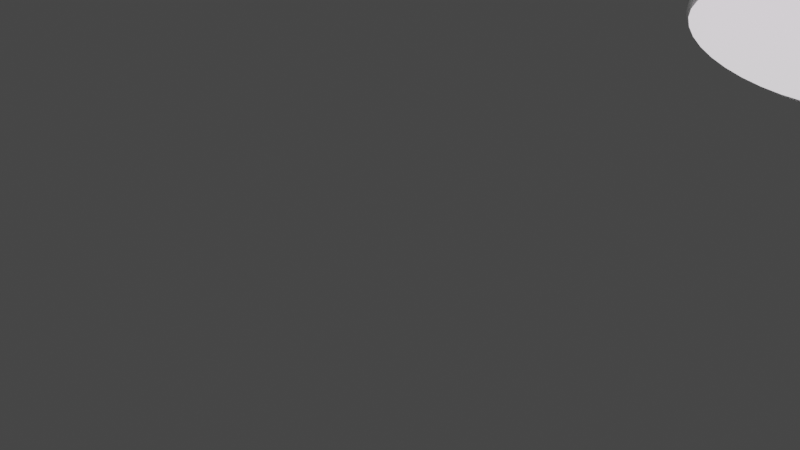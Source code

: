 # Source: buttonflat-readmore.blend  (saved by Blender 2.82.7; exported with 4.5.12 LTS)
import bpy
from mathutils import Matrix  # noqa: F401  (used for matrix-valued properties, if any)

bpy.ops.wm.read_factory_settings(use_empty=True)
scene = bpy.context.scene
scene.name = 'Scene'

# ---- collections
col_collection = bpy.data.collections.new('Collection'); scene.collection.children.link(col_collection)

# ---- images (referenced by path relative to the original .blend; pixels are not part of the script)
import os
ASSET_DIR = os.environ.get("B2B_ASSET_DIR", "")  # directory of the original .blend (textures are referenced by path, not embedded)
HERE = os.path.dirname(os.path.abspath(__file__))  # packed textures are extracted next to this script under _unpacked/

def load_image(name, relpath, width, height, colorspace="sRGB"):
    """Load a texture the original file referenced (path relative to the .blend, or extracted next to this script)."""
    p = next((c for c in (os.path.join(HERE, relpath), os.path.join(ASSET_DIR, relpath)) if relpath and os.path.exists(c)), "")
    if p:
        img = bpy.data.images.load(p, check_existing=True)
        img.name = name
    else:  # same state as the original file: an image datablock whose file is absent (Cycles renders it pink)
        img = bpy.data.images.new(name, width, height)
        img.source = "FILE"
        img.filepath = "//" + (relpath or name)
    img.colorspace_settings.name = colorspace
    return img
img_readmore_png = load_image('readmore.png', 'readmore.png', 1024, 1024, 'sRGB')

# ---- materials (node trees are filled in below, after node groups)
mat_case_material = bpy.data.materials.new('case material')
mat_case_material.use_transparent_shadow = False
mat_button_material = bpy.data.materials.new('button material')
mat_button_material.use_transparent_shadow = False

# ---- material node trees
mat_case_material.use_nodes = True; mat_case_material.node_tree.nodes.clear()
_N = mat_case_material.node_tree.nodes; _L = mat_case_material.node_tree.links
n0 = _N.new('ShaderNodeOutputMaterial'); n0.name = 'Material Output'; n0.location = (300, 300)
n1 = _N.new('ShaderNodeBsdfPrincipled'); n1.name = 'Principled BSDF'; n1.location = (10, 300)
n1.distribution = 'GGX'
n1.subsurface_method = 'BURLEY'
n1.inputs[0].default_value = (1.0, 1.0, 1.0, 1.0)
n1.inputs[3].default_value = 1.45
n1.inputs[27].default_value = (0.0, 0.0, 0.0, 1.0)
n1.inputs[28].default_value = 1.0
_L.new(n1.outputs[0], n0.inputs[0])
n0.is_active_output = True
mat_button_material.use_nodes = True; mat_button_material.node_tree.nodes.clear()
_N = mat_button_material.node_tree.nodes; _L = mat_button_material.node_tree.links
n0 = _N.new('ShaderNodeOutputMaterial'); n0.name = 'Material Output'; n0.location = (300, 300)
n1 = _N.new('ShaderNodeBsdfPrincipled'); n1.name = 'Principled BSDF'; n1.location = (10, 300)
n1.distribution = 'GGX'
n1.subsurface_method = 'BURLEY'
n1.inputs[3].default_value = 1.45
n1.inputs[28].default_value = 1.0
n2 = _N.new('ShaderNodeTexImage'); n2.name = 'Image Texture'; n2.location = (-491, 267)
n2.image = img_readmore_png
_L.new(n1.outputs[0], n0.inputs[0])
_L.new(n2.outputs[0], n1.inputs[0])
n0.is_active_output = True

# ---- world
world_world = bpy.data.worlds.new('World'); scene.world = world_world
world_world.use_nodes = True; world_world.node_tree.nodes.clear()
_N = world_world.node_tree.nodes; _L = world_world.node_tree.links
n0 = _N.new('ShaderNodeOutputWorld'); n0.name = 'World Output'; n0.location = (300, 300)
n1 = _N.new('ShaderNodeBackground'); n1.name = 'Background'; n1.location = (10, 300)
n1.inputs[0].default_value = (0.05088, 0.05088, 0.05088, 1.0)
_L.new(n1.outputs[0], n0.inputs[0])
n0.is_active_output = True
world_world.color = (0.05088, 0.05088, 0.05088)
world_world.use_sun_shadow = False
world_world.sun_shadow_jitter_overblur = 0.0

# ---- cameras
cam_camera = bpy.data.cameras.new('Camera')
cam_camera.clip_end = 100.0
cam_camera.ortho_scale = 7.314

# ---- lights
light_light = bpy.data.lights.new('Light', 'POINT')
light_light.transmission_factor = 0.0
light_light.energy = 1000.0
light_light.shadow_soft_size = 0.1
light_light.shadow_maximum_resolution = 0.006
light_light.use_absolute_resolution = True

# ---- meshes
me_cylinder = bpy.data.meshes.new('Cylinder')
me_cylinder.from_pydata([(5.464e-09, 0.5, 1.0), (0.4168, 0.5, 0.9848), (0.8208, 0.5, 0.9397), (1.2, 0.5, 0.866), (1.543, 0.5, 0.766), (1.839, 0.5, 0.6428), (2.078, 0.5, 0.5), (2.255, 0.5, 0.342), (2.364, 0.5, 0.1736), (2.4, 0.5, 9.735e-08), (2.364, 0.5, -0.1736), (2.255, 0.5, -0.342), (2.078, 0.5, -0.5), (1.839, 0.5, -0.6428), (1.543, 0.5, -0.766), (1.2, 0.5, -0.866), (0.8208, 0.5, -0.9397), (0.4168, 0.5, -0.9848), (9.401e-07, 0.5, -1.0), (-0.4168, 0.5, -0.9848), (-0.8208, 0.5, -0.9397), (-1.2, 0.5, -0.866), (-1.543, 0.5, -0.766), (-1.839, 0.5, -0.6428), (-2.078, 0.5, -0.5), (-2.255, 0.5, -0.342), (-2.364, 0.5, -0.1736), (-2.4, 0.5, -4.431e-07), (-2.364, 0.5, 0.1736), (-2.255, 0.5, 0.342), (-2.078, 0.5, 0.5), (-1.839, 0.5, 0.6428), (-1.543, 0.5, 0.766), (-1.2, 0.5, 0.866), (-0.8208, 0.5, 0.9397), (-0.4168, 0.5, 0.9848), (5.464e-09, -0.1, 1.0), (0.4168, -0.1, 0.9848), (0.8208, -0.1, 0.9397), (1.2, -0.1, 0.866), (1.543, -0.1, 0.766), (1.839, -0.1, 0.6428), (2.078, -0.1, 0.5), (2.255, -0.1, 0.342), (2.364, -0.1, 0.1736), (2.4, -0.1, 7.392e-08), (2.364, -0.1, -0.1736), (2.255, -0.1, -0.342), (2.078, -0.1, -0.5), (1.839, -0.1, -0.6428), (1.543, -0.1, -0.766), (1.2, -0.1, -0.866), (0.8208, -0.1, -0.9397), (0.4168, -0.1, -0.9848), (9.401e-07, -0.1, -1.0), (-0.4168, -0.1, -0.9848), (-0.8208, -0.1, -0.9397), (-1.2, -0.1, -0.866), (-1.543, -0.1, -0.766), (-1.839, -0.1, -0.6428), (-2.078, -0.1, -0.5), (-2.255, -0.1, -0.342), (-2.364, -0.1, -0.1736), (-2.4, -0.1, -4.665e-07), (-2.364, -0.1, 0.1736), (-2.255, -0.1, 0.342), (-2.078, -0.1, 0.5), (-1.839, -0.1, 0.6428), (-1.543, -0.1, 0.766), (-1.2, -0.1, 0.866), (-0.8208, -0.1, 0.9397), (-0.4168, -0.1, 0.9848), (0.4168, -0.05, 0.9848), (0.8208, -0.05, 0.9397), (1.2, -0.05, 0.866), (1.543, -0.05, 0.766), (1.839, -0.05, 0.6428), (2.078, -0.05, 0.5), (2.255, -0.05, 0.342), (2.364, -0.05, 0.1736), (2.4, -0.05, 7.604e-08), (2.364, -0.05, -0.1736), (2.255, -0.05, -0.342), (2.078, -0.05, -0.5), (1.839, -0.05, -0.6428), (1.543, -0.05, -0.766), (1.2, -0.05, -0.866), (0.8208, -0.05, -0.9397), (0.4168, -0.05, -0.9848), (9.401e-07, -0.05, -1.0), (-0.4168, -0.05, -0.9848), (-0.8208, -0.05, -0.9397), (-1.2, -0.05, -0.866), (-1.543, -0.05, -0.766), (-1.839, -0.05, -0.6428), (-2.078, -0.05, -0.5), (-2.255, -0.05, -0.342), (-2.364, -0.05, -0.1736), (-2.4, -0.05, -4.644e-07), (-2.364, -0.05, 0.1736), (-2.255, -0.05, 0.342), (-2.078, -0.05, 0.5), (-1.839, -0.05, 0.6428), (-1.543, -0.05, 0.766), (-1.2, -0.05, 0.866), (-0.8208, -0.05, 0.9397), (-0.4168, -0.05, 0.9848), (5.464e-09, -0.05, 1.0), (5.464e-09, -0.15, 1.0), (0.4168, -0.15, 0.9848), (0.8208, -0.15, 0.9397), (1.2, -0.15, 0.866), (1.543, -0.15, 0.766), (1.839, -0.15, 0.6428), (2.078, -0.15, 0.5), (2.255, -0.15, 0.342), (2.364, -0.15, 0.1736), (2.4, -0.15, 7.051e-08), (2.364, -0.15, -0.1736), (2.255, -0.15, -0.342), (2.078, -0.15, -0.5), (1.839, -0.15, -0.6428), (1.543, -0.15, -0.766), (1.2, -0.15, -0.866), (0.8208, -0.15, -0.9397), (0.4168, -0.15, -0.9848), (9.401e-07, -0.15, -1.0), (-0.4168, -0.15, -0.9848), (-0.8208, -0.15, -0.9397), (-1.2, -0.15, -0.866), (-1.543, -0.15, -0.766), (-1.839, -0.15, -0.6428), (-2.078, -0.15, -0.5), (-2.255, -0.15, -0.342), (-2.364, -0.15, -0.1736), (-2.4, -0.15, -4.699e-07), (-2.364, -0.15, 0.1736), (-2.255, -0.15, 0.342), (-2.078, -0.15, 0.5), (-1.839, -0.15, 0.6428), (-1.543, -0.15, 0.766), (-1.2, -0.15, 0.866), (-0.8208, -0.15, 0.9397), (-0.4168, -0.15, 0.9848), (2.719e-09, -0.15, 0.8861), (0.3819, -0.15, 0.8726), (0.7521, -0.15, 0.8327), (1.1, -0.15, 0.7674), (1.414, -0.15, 0.6788), (1.685, -0.15, 0.5696), (1.904, -0.15, 0.443), (2.066, -0.15, 0.3031), (2.166, -0.15, 0.1539), (2.199, -0.15, 4.777e-08), (2.166, -0.15, -0.1539), (2.066, -0.15, -0.3031), (1.904, -0.15, -0.443), (1.685, -0.15, -0.5696), (1.414, -0.15, -0.6788), (1.1, -0.15, -0.7674), (0.7521, -0.15, -0.8327), (0.3819, -0.15, -0.8726), (8.591e-07, -0.15, -0.8861), (-0.3819, -0.15, -0.8726), (-0.7521, -0.15, -0.8327), (-1.1, -0.15, -0.7674), (-1.414, -0.15, -0.6788), (-1.685, -0.15, -0.5696), (-1.904, -0.15, -0.443), (-2.066, -0.15, -0.3031), (-2.166, -0.15, -0.1539), (-2.199, -0.15, -4.311e-07), (-2.166, -0.15, 0.1539), (-2.066, -0.15, 0.3031), (-1.904, -0.15, 0.443), (-1.685, -0.15, 0.5696), (-1.414, -0.15, 0.6788), (-1.1, -0.15, 0.7674), (-0.7521, -0.15, 0.8327), (-0.3819, -0.15, 0.8726), (2.186e-09, -0.125, 0.855), (0.3751, -0.125, 0.842), (0.7388, -0.125, 0.8034), (1.08, -0.125, 0.7405), (1.388, -0.125, 0.655), (1.655, -0.125, 0.5496), (1.871, -0.125, 0.4275), (2.03, -0.125, 0.2924), (2.127, -0.125, 0.1485), (2.16, -0.125, 3.96e-08), (2.127, -0.125, -0.1485), (2.03, -0.125, -0.2924), (1.871, -0.125, -0.4275), (1.655, -0.125, -0.5496), (1.388, -0.125, -0.655), (1.08, -0.125, -0.7405), (0.7388, -0.125, -0.8034), (0.3751, -0.125, -0.842), (8.433e-07, -0.125, -0.855), (-0.3751, -0.125, -0.842), (-0.7388, -0.125, -0.8034), (-1.08, -0.125, -0.7405), (-1.388, -0.125, -0.655), (-1.655, -0.125, -0.5496), (-1.871, -0.125, -0.4275), (-2.03, -0.125, -0.2924), (-2.127, -0.125, -0.1485), (-2.16, -0.125, -4.225e-07), (-2.127, -0.125, 0.1485), (-2.03, -0.125, 0.2924), (-1.871, -0.125, 0.4275), (-1.655, -0.125, 0.5496), (-1.388, -0.125, 0.655), (-1.08, -0.125, 0.7405), (-0.7388, -0.125, 0.8034), (-0.3751, -0.125, 0.842)], [], [(0, 1, 2, 3, 4, 5, 6, 7, 8, 9, 10, 11, 12, 13, 14, 15, 16, 17, 18, 19, 20, 21, 22, 23, 24, 25, 26, 27, 28, 29, 30, 31, 32, 33, 34, 35), (106, 71, 36, 107), (105, 70, 71, 106), (104, 69, 70, 105), (103, 68, 69, 104), (102, 67, 68, 103), (101, 66, 67, 102), (100, 65, 66, 101), (99, 64, 65, 100), (98, 63, 64, 99), (97, 62, 63, 98), (96, 61, 62, 97), (95, 60, 61, 96), (94, 59, 60, 95), (93, 58, 59, 94), (92, 57, 58, 93), (91, 56, 57, 92), (90, 55, 56, 91), (89, 54, 55, 90), (88, 53, 54, 89), (87, 52, 53, 88), (86, 51, 52, 87), (85, 50, 51, 86), (84, 49, 50, 85), (83, 48, 49, 84), (82, 47, 48, 83), (81, 46, 47, 82), (80, 45, 46, 81), (79, 44, 45, 80), (78, 43, 44, 79), (77, 42, 43, 78), (76, 41, 42, 77), (75, 40, 41, 76), (74, 39, 40, 75), (73, 38, 39, 74), (72, 37, 38, 73), (107, 36, 37, 72), (0, 107, 72, 1), (1, 72, 73, 2), (2, 73, 74, 3), (3, 74, 75, 4), (4, 75, 76, 5), (5, 76, 77, 6), (6, 77, 78, 7), (7, 78, 79, 8), (8, 79, 80, 9), (9, 80, 81, 10), (10, 81, 82, 11), (11, 82, 83, 12), (12, 83, 84, 13), (13, 84, 85, 14), (14, 85, 86, 15), (15, 86, 87, 16), (16, 87, 88, 17), (17, 88, 89, 18), (18, 89, 90, 19), (19, 90, 91, 20), (20, 91, 92, 21), (21, 92, 93, 22), (22, 93, 94, 23), (23, 94, 95, 24), (24, 95, 96, 25), (25, 96, 97, 26), (26, 97, 98, 27), (27, 98, 99, 28), (28, 99, 100, 29), (29, 100, 101, 30), (30, 101, 102, 31), (31, 102, 103, 32), (32, 103, 104, 33), (33, 104, 105, 34), (34, 105, 106, 35), (35, 106, 107, 0), (36, 108, 109, 37), (37, 109, 110, 38), (38, 110, 111, 39), (39, 111, 112, 40), (40, 112, 113, 41), (41, 113, 114, 42), (42, 114, 115, 43), (43, 115, 116, 44), (44, 116, 117, 45), (45, 117, 118, 46), (46, 118, 119, 47), (47, 119, 120, 48), (48, 120, 121, 49), (49, 121, 122, 50), (50, 122, 123, 51), (51, 123, 124, 52), (52, 124, 125, 53), (53, 125, 126, 54), (54, 126, 127, 55), (55, 127, 128, 56), (56, 128, 129, 57), (57, 129, 130, 58), (58, 130, 131, 59), (59, 131, 132, 60), (60, 132, 133, 61), (61, 133, 134, 62), (62, 134, 135, 63), (63, 135, 136, 64), (64, 136, 137, 65), (65, 137, 138, 66), (66, 138, 139, 67), (67, 139, 140, 68), (68, 140, 141, 69), (69, 141, 142, 70), (70, 142, 143, 71), (71, 143, 108, 36), (108, 144, 145, 109), (109, 145, 146, 110), (110, 146, 147, 111), (111, 147, 148, 112), (112, 148, 149, 113), (113, 149, 150, 114), (114, 150, 151, 115), (115, 151, 152, 116), (116, 152, 153, 117), (117, 153, 154, 118), (118, 154, 155, 119), (119, 155, 156, 120), (120, 156, 157, 121), (121, 157, 158, 122), (122, 158, 159, 123), (123, 159, 160, 124), (124, 160, 161, 125), (125, 161, 162, 126), (126, 162, 163, 127), (127, 163, 164, 128), (128, 164, 165, 129), (129, 165, 166, 130), (130, 166, 167, 131), (131, 167, 168, 132), (132, 168, 169, 133), (133, 169, 170, 134), (134, 170, 171, 135), (135, 171, 172, 136), (136, 172, 173, 137), (137, 173, 174, 138), (138, 174, 175, 139), (139, 175, 176, 140), (140, 176, 177, 141), (141, 177, 178, 142), (142, 178, 179, 143), (143, 179, 144, 108), (144, 180, 181, 145), (145, 181, 182, 146), (146, 182, 183, 147), (147, 183, 184, 148), (148, 184, 185, 149), (149, 185, 186, 150), (150, 186, 187, 151), (151, 187, 188, 152), (152, 188, 189, 153), (153, 189, 190, 154), (154, 190, 191, 155), (155, 191, 192, 156), (156, 192, 193, 157), (157, 193, 194, 158), (158, 194, 195, 159), (159, 195, 196, 160), (160, 196, 197, 161), (161, 197, 198, 162), (162, 198, 199, 163), (163, 199, 200, 164), (164, 200, 201, 165), (165, 201, 202, 166), (166, 202, 203, 167), (167, 203, 204, 168), (168, 204, 205, 169), (169, 205, 206, 170), (170, 206, 207, 171), (171, 207, 208, 172), (172, 208, 209, 173), (173, 209, 210, 174), (174, 210, 211, 175), (175, 211, 212, 176), (176, 212, 213, 177), (177, 213, 214, 178), (178, 214, 215, 179), (179, 215, 180, 144)])
me_cylinder.polygons.foreach_set('use_smooth', [True] * 181)
_uv = me_cylinder.uv_layers.new(name='UVMap')
_uv.uv.foreach_set('vector', [0.75, 0.49, 0.7917, 0.4864, 0.8321, 0.4755, 0.87, 0.4578, 0.9043, 0.4339, 0.9339, 0.4043, 0.9578, 0.37, 0.9755, 0.3321, 0.9864, 0.2917, 0.99, 0.25, 0.9864, 0.2083, 0.9755, 0.1679, 0.9578, 0.13, 0.9339, 0.09573, 0.9043, 0.06615, 0.87, 0.04215, 0.8321, 0.02447, 0.7917, 0.01365, 0.75, 0.01, 0.7083, 0.01365, 0.6679, 0.02447, 0.63, 0.04215, 0.5957, 0.06615, 0.5661, 0.09573, 0.5422, 0.13, 0.5245, 0.1679, 0.5136, 0.2083, 0.51, 0.25, 0.5136, 0.2917, 0.5245, 0.3321, 0.5422, 0.37, 0.5661, 0.4043, 0.5957, 0.4339, 0.63, 0.4578, 0.6679, 0.4755, 0.7083, 0.4864, 0.02778, 0.7438, 0.02778, 0.768, -3.316e-07, 0.768, -3.316e-07, 0.7438, 0.05556, 0.7438, 0.05556, 0.768, 0.02778, 0.768, 0.02778, 0.7438, 0.08333, 0.7438, 0.08333, 0.768, 0.05556, 0.768, 0.05556, 0.7438, 0.1111, 0.7438, 0.1111, 0.768, 0.08333, 0.768, 0.08333, 0.7438, 0.1389, 0.7438, 0.1389, 0.768, 0.1111, 0.768, 0.1111, 0.7438, 0.1667, 0.7438, 0.1667, 0.768, 0.1389, 0.768, 0.1389, 0.7438, 0.1944, 0.7438, 0.1944, 0.768, 0.1667, 0.768, 0.1667, 0.7438, 0.2222, 0.7438, 0.2222, 0.768, 0.1944, 0.768, 0.1944, 0.7438, 0.25, 0.7438, 0.25, 0.768, 0.2222, 0.768, 0.2222, 0.7438, 0.2778, 0.7438, 0.2778, 0.768, 0.25, 0.768, 0.25, 0.7438, 0.3056, 0.7438, 0.3056, 0.768, 0.2778, 0.768, 0.2778, 0.7438, 0.3333, 0.7438, 0.3333, 0.768, 0.3056, 0.768, 0.3056, 0.7438, 0.3611, 0.7438, 0.3611, 0.768, 0.3333, 0.768, 0.3333, 0.7438, 0.3889, 0.7438, 0.3889, 0.768, 0.3611, 0.768, 0.3611, 0.7438, 0.4167, 0.7438, 0.4167, 0.768, 0.3889, 0.768, 0.3889, 0.7438, 0.4444, 0.7438, 0.4444, 0.768, 0.4167, 0.768, 0.4167, 0.7438, 0.4722, 0.7438, 0.4722, 0.768, 0.4444, 0.768, 0.4444, 0.7438, 0.5, 0.7438, 0.5, 0.768, 0.4722, 0.768, 0.4722, 0.7438, 0.5278, 0.7438, 0.5278, 0.768, 0.5, 0.768, 0.5, 0.7438, 0.5556, 0.7438, 0.5556, 0.768, 0.5278, 0.768, 0.5278, 0.7438, 0.5833, 0.7438, 0.5833, 0.768, 0.5556, 0.768, 0.5556, 0.7438, 0.6111, 0.7438, 0.6111, 0.768, 0.5833, 0.768, 0.5833, 0.7438, 0.6389, 0.7438, 0.6389, 0.768, 0.6111, 0.768, 0.6111, 0.7438, 0.6667, 0.7438, 0.6667, 0.768, 0.6389, 0.768, 0.6389, 0.7438, 0.6944, 0.7438, 0.6944, 0.768, 0.6667, 0.768, 0.6667, 0.7438, 0.7222, 0.7438, 0.7222, 0.768, 0.6944, 0.768, 0.6944, 0.7438, 0.75, 0.7438, 0.75, 0.768, 0.7222, 0.768, 0.7222, 0.7438, 0.7778, 0.7438, 0.7778, 0.768, 0.75, 0.768, 0.75, 0.7438, 0.8056, 0.7438, 0.8056, 0.768, 0.7778, 0.768, 0.7778, 0.7438, 0.8333, 0.7438, 0.8333, 0.768, 0.8056, 0.768, 0.8056, 0.7438, 0.8611, 0.7438, 0.8611, 0.768, 0.8333, 0.768, 0.8333, 0.7438, 0.8889, 0.7438, 0.8889, 0.768, 0.8611, 0.768, 0.8611, 0.7438, 0.9167, 0.7438, 0.9167, 0.768, 0.8889, 0.768, 0.8889, 0.7438, 0.9444, 0.7438, 0.9444, 0.768, 0.9167, 0.768, 0.9167, 0.7438, 0.9722, 0.7438, 0.9722, 0.768, 0.9444, 0.768, 0.9444, 0.7438, 1.0, 0.7438, 1.0, 0.768, 0.9722, 0.768, 0.9722, 0.7438, 1.0, 0.5, 1.0, 0.7438, 0.9722, 0.7438, 0.9722, 0.5, 0.9722, 0.5, 0.9722, 0.7438, 0.9444, 0.7438, 0.9444, 0.5, 0.9444, 0.5, 0.9444, 0.7438, 0.9167, 0.7438, 0.9167, 0.5, 0.9167, 0.5, 0.9167, 0.7438, 0.8889, 0.7438, 0.8889, 0.5, 0.8889, 0.5, 0.8889, 0.7438, 0.8611, 0.7438, 0.8611, 0.5, 0.8611, 0.5, 0.8611, 0.7438, 0.8333, 0.7438, 0.8333, 0.5, 0.8333, 0.5, 0.8333, 0.7438, 0.8056, 0.7438, 0.8056, 0.5, 0.8056, 0.5, 0.8056, 0.7438, 0.7778, 0.7438, 0.7778, 0.5, 0.7778, 0.5, 0.7778, 0.7438, 0.75, 0.7438, 0.75, 0.5, 0.75, 0.5, 0.75, 0.7438, 0.7222, 0.7438, 0.7222, 0.5, 0.7222, 0.5, 0.7222, 0.7438, 0.6944, 0.7438, 0.6944, 0.5, 0.6944, 0.5, 0.6944, 0.7438, 0.6667, 0.7438, 0.6667, 0.5, 0.6667, 0.5, 0.6667, 0.7438, 0.6389, 0.7438, 0.6389, 0.5, 0.6389, 0.5, 0.6389, 0.7438, 0.6111, 0.7438, 0.6111, 0.5, 0.6111, 0.5, 0.6111, 0.7438, 0.5833, 0.7438, 0.5833, 0.5, 0.5833, 0.5, 0.5833, 0.7438, 0.5556, 0.7438, 0.5556, 0.5, 0.5556, 0.5, 0.5556, 0.7438, 0.5278, 0.7438, 0.5278, 0.5, 0.5278, 0.5, 0.5278, 0.7438, 0.5, 0.7438, 0.5, 0.5, 0.5, 0.5, 0.5, 0.7438, 0.4722, 0.7438, 0.4722, 0.5, 0.4722, 0.5, 0.4722, 0.7438, 0.4444, 0.7438, 0.4444, 0.5, 0.4444, 0.5, 0.4444, 0.7438, 0.4167, 0.7438, 0.4167, 0.5, 0.4167, 0.5, 0.4167, 0.7438, 0.3889, 0.7438, 0.3889, 0.5, 0.3889, 0.5, 0.3889, 0.7438, 0.3611, 0.7438, 0.3611, 0.5, 0.3611, 0.5, 0.3611, 0.7438, 0.3333, 0.7438, 0.3333, 0.5, 0.3333, 0.5, 0.3333, 0.7438, 0.3056, 0.7438, 0.3056, 0.5, 0.3056, 0.5, 0.3056, 0.7438, 0.2778, 0.7438, 0.2778, 0.5, 0.2778, 0.5, 0.2778, 0.7438, 0.25, 0.7438, 0.25, 0.5, 0.25, 0.5, 0.25, 0.7438, 0.2222, 0.7438, 0.2222, 0.5, 0.2222, 0.5, 0.2222, 0.7438, 0.1944, 0.7438, 0.1944, 0.5, 0.1944, 0.5, 0.1944, 0.7438, 0.1667, 0.7438, 0.1667, 0.5, 0.1667, 0.5, 0.1667, 0.7438, 0.1389, 0.7438, 0.1389, 0.5, 0.1389, 0.5, 0.1389, 0.7438, 0.1111, 0.7438, 0.1111, 0.5, 0.1111, 0.5, 0.1111, 0.7438, 0.08333, 0.7438, 0.08333, 0.5, 0.08333, 0.5, 0.08333, 0.7438, 0.05556, 0.7438, 0.05556, 0.5, 0.05556, 0.5, 0.05556, 0.7438, 0.02778, 0.7438, 0.02778, 0.5, 0.02778, 0.5, 0.02778, 0.7438, -3.316e-07, 0.7438, -3.316e-07, 0.5, 1.0, 0.768, 1.0, 0.8071, 0.9722, 0.8071, 0.9722, 0.768, 0.9722, 0.768, 0.9722, 0.8071, 0.9444, 0.8071, 0.9444, 0.768, 0.9444, 0.768, 0.9444, 0.8071, 0.9167, 0.8071, 0.9167, 0.768, 0.9167, 0.768, 0.9167, 0.8071, 0.8889, 0.8071, 0.8889, 0.768, 0.8889, 0.768, 0.8889, 0.8071, 0.8611, 0.8071, 0.8611, 0.768, 0.8611, 0.768, 0.8611, 0.8071, 0.8333, 0.8071, 0.8333, 0.768, 0.8333, 0.768, 0.8333, 0.8071, 0.8056, 0.8071, 0.8056, 0.768, 0.8056, 0.768, 0.8056, 0.8071, 0.7778, 0.8071, 0.7778, 0.768, 0.7778, 0.768, 0.7778, 0.8071, 0.75, 0.8071, 0.75, 0.768, 0.75, 0.768, 0.75, 0.8071, 0.7222, 0.8071, 0.7222, 0.768, 0.7222, 0.768, 0.7222, 0.8071, 0.6944, 0.8071, 0.6944, 0.768, 0.6944, 0.768, 0.6944, 0.8071, 0.6667, 0.8071, 0.6667, 0.768, 0.6667, 0.768, 0.6667, 0.8071, 0.6389, 0.8071, 0.6389, 0.768, 0.6389, 0.768, 0.6389, 0.8071, 0.6111, 0.8071, 0.6111, 0.768, 0.6111, 0.768, 0.6111, 0.8071, 0.5833, 0.8071, 0.5833, 0.768, 0.5833, 0.768, 0.5833, 0.8071, 0.5556, 0.8071, 0.5556, 0.768, 0.5556, 0.768, 0.5556, 0.8071, 0.5278, 0.8071, 0.5278, 0.768, 0.5278, 0.768, 0.5278, 0.8071, 0.5, 0.8071, 0.5, 0.768, 0.5, 0.768, 0.5, 0.8071, 0.4722, 0.8071, 0.4722, 0.768, 0.4722, 0.768, 0.4722, 0.8071, 0.4444, 0.8071, 0.4444, 0.768, 0.4444, 0.768, 0.4444, 0.8071, 0.4167, 0.8071, 0.4167, 0.768, 0.4167, 0.768, 0.4167, 0.8071, 0.3889, 0.8071, 0.3889, 0.768, 0.3889, 0.768, 0.3889, 0.8071, 0.3611, 0.8071, 0.3611, 0.768, 0.3611, 0.768, 0.3611, 0.8071, 0.3333, 0.8071, 0.3333, 0.768, 0.3333, 0.768, 0.3333, 0.8071, 0.3056, 0.8071, 0.3056, 0.768, 0.3056, 0.768, 0.3056, 0.8071, 0.2778, 0.8071, 0.2778, 0.768, 0.2778, 0.768, 0.2778, 0.8071, 0.25, 0.8071, 0.25, 0.768, 0.25, 0.768, 0.25, 0.8071, 0.2222, 0.8071, 0.2222, 0.768, 0.2222, 0.768, 0.2222, 0.8071, 0.1944, 0.8071, 0.1944, 0.768, 0.1944, 0.768, 0.1944, 0.8071, 0.1667, 0.8071, 0.1667, 0.768, 0.1667, 0.768, 0.1667, 0.8071, 0.1389, 0.8071, 0.1389, 0.768, 0.1389, 0.768, 0.1389, 0.8071, 0.1111, 0.8071, 0.1111, 0.768, 0.1111, 0.768, 0.1111, 0.8071, 0.08333, 0.8071, 0.08333, 0.768, 0.08333, 0.768, 0.08333, 0.8071, 0.05556, 0.8071, 0.05556, 0.768, 0.05556, 0.768, 0.05556, 0.8071, 0.02778, 0.8071, 0.02778, 0.768, 0.02778, 0.768, 0.02778, 0.8071, -3.316e-07, 0.8071, -3.316e-07, 0.768, 1.0, 0.8071, 1.0, 0.8071, 0.9722, 0.8071, 0.9722, 0.8071, 0.9722, 0.8071, 0.9722, 0.8071, 0.9444, 0.8071, 0.9444, 0.8071, 0.9444, 0.8071, 0.9444, 0.8071, 0.9167, 0.8071, 0.9167, 0.8071, 0.9167, 0.8071, 0.9167, 0.8071, 0.8889, 0.8071, 0.8889, 0.8071, 0.8889, 0.8071, 0.8889, 0.8071, 0.8611, 0.8071, 0.8611, 0.8071, 0.8611, 0.8071, 0.8611, 0.8071, 0.8333, 0.8071, 0.8333, 0.8071, 0.8333, 0.8071, 0.8333, 0.8071, 0.8056, 0.8071, 0.8056, 0.8071, 0.8056, 0.8071, 0.8056, 0.8071, 0.7778, 0.8071, 0.7778, 0.8071, 0.7778, 0.8071, 0.7778, 0.8071, 0.75, 0.8071, 0.75, 0.8071, 0.75, 0.8071, 0.75, 0.8071, 0.7222, 0.8071, 0.7222, 0.8071, 0.7222, 0.8071, 0.7222, 0.8071, 0.6944, 0.8071, 0.6944, 0.8071, 0.6944, 0.8071, 0.6944, 0.8071, 0.6667, 0.8071, 0.6667, 0.8071, 0.6667, 0.8071, 0.6667, 0.8071, 0.6389, 0.8071, 0.6389, 0.8071, 0.6389, 0.8071, 0.6389, 0.8071, 0.6111, 0.8071, 0.6111, 0.8071, 0.6111, 0.8071, 0.6111, 0.8071, 0.5833, 0.8071, 0.5833, 0.8071, 0.5833, 0.8071, 0.5833, 0.8071, 0.5556, 0.8071, 0.5556, 0.8071, 0.5556, 0.8071, 0.5556, 0.8071, 0.5278, 0.8071, 0.5278, 0.8071, 0.5278, 0.8071, 0.5278, 0.8071, 0.5, 0.8071, 0.5, 0.8071, 0.5, 0.8071, 0.5, 0.8071, 0.4722, 0.8071, 0.4722, 0.8071, 0.4722, 0.8071, 0.4722, 0.8071, 0.4444, 0.8071, 0.4444, 0.8071, 0.4444, 0.8071, 0.4444, 0.8071, 0.4167, 0.8071, 0.4167, 0.8071, 0.4167, 0.8071, 0.4167, 0.8071, 0.3889, 0.8071, 0.3889, 0.8071, 0.3889, 0.8071, 0.3889, 0.8071, 0.3611, 0.8071, 0.3611, 0.8071, 0.3611, 0.8071, 0.3611, 0.8071, 0.3333, 0.8071, 0.3333, 0.8071, 0.3333, 0.8071, 0.3333, 0.8071, 0.3056, 0.8071, 0.3056, 0.8071, 0.3056, 0.8071, 0.3056, 0.8071, 0.2778, 0.8071, 0.2778, 0.8071, 0.2778, 0.8071, 0.2778, 0.8071, 0.25, 0.8071, 0.25, 0.8071, 0.25, 0.8071, 0.25, 0.8071, 0.2222, 0.8071, 0.2222, 0.8071, 0.2222, 0.8071, 0.2222, 0.8071, 0.1944, 0.8071, 0.1944, 0.8071, 0.1944, 0.8071, 0.1944, 0.8071, 0.1667, 0.8071, 0.1667, 0.8071, 0.1667, 0.8071, 0.1667, 0.8071, 0.1389, 0.8071, 0.1389, 0.8071, 0.1389, 0.8071, 0.1389, 0.8071, 0.1111, 0.8071, 0.1111, 0.8071, 0.1111, 0.8071, 0.1111, 0.8071, 0.08333, 0.8071, 0.08333, 0.8071, 0.08333, 0.8071, 0.08333, 0.8071, 0.05556, 0.8071, 0.05556, 0.8071, 0.05556, 0.8071, 0.05556, 0.8071, 0.02778, 0.8071, 0.02778, 0.8071, 0.02778, 0.8071, 0.02778, 0.8071, -3.316e-07, 0.8071, -3.316e-07, 0.8071, 1.0, 0.8071, 1.0, 0.8333, 0.9722, 0.8333, 0.9722, 0.8071, 0.9722, 0.8071, 0.9722, 0.8333, 0.9444, 0.8333, 0.9444, 0.8071, 0.9444, 0.8071, 0.9444, 0.8333, 0.9167, 0.8333, 0.9167, 0.8071, 0.9167, 0.8071, 0.9167, 0.8333, 0.8889, 0.8333, 0.8889, 0.8071, 0.8889, 0.8071, 0.8889, 0.8333, 0.8611, 0.8333, 0.8611, 0.8071, 0.8611, 0.8071, 0.8611, 0.8333, 0.8333, 0.8333, 0.8333, 0.8071, 0.8333, 0.8071, 0.8333, 0.8333, 0.8056, 0.8333, 0.8056, 0.8071, 0.8056, 0.8071, 0.8056, 0.8333, 0.7778, 0.8333, 0.7778, 0.8071, 0.7778, 0.8071, 0.7778, 0.8333, 0.75, 0.8333, 0.75, 0.8071, 0.75, 0.8071, 0.75, 0.8333, 0.7222, 0.8333, 0.7222, 0.8071, 0.7222, 0.8071, 0.7222, 0.8333, 0.6944, 0.8333, 0.6944, 0.8071, 0.6944, 0.8071, 0.6944, 0.8333, 0.6667, 0.8333, 0.6667, 0.8071, 0.6667, 0.8071, 0.6667, 0.8333, 0.6389, 0.8333, 0.6389, 0.8071, 0.6389, 0.8071, 0.6389, 0.8333, 0.6111, 0.8333, 0.6111, 0.8071, 0.6111, 0.8071, 0.6111, 0.8333, 0.5833, 0.8333, 0.5833, 0.8071, 0.5833, 0.8071, 0.5833, 0.8333, 0.5556, 0.8333, 0.5556, 0.8071, 0.5556, 0.8071, 0.5556, 0.8333, 0.5278, 0.8333, 0.5278, 0.8071, 0.5278, 0.8071, 0.5278, 0.8333, 0.5, 0.8333, 0.5, 0.8071, 0.5, 0.8071, 0.5, 0.8333, 0.4722, 0.8333, 0.4722, 0.8071, 0.4722, 0.8071, 0.4722, 0.8333, 0.4444, 0.8333, 0.4444, 0.8071, 0.4444, 0.8071, 0.4444, 0.8333, 0.4167, 0.8333, 0.4167, 0.8071, 0.4167, 0.8071, 0.4167, 0.8333, 0.3889, 0.8333, 0.3889, 0.8071, 0.3889, 0.8071, 0.3889, 0.8333, 0.3611, 0.8333, 0.3611, 0.8071, 0.3611, 0.8071, 0.3611, 0.8333, 0.3333, 0.8333, 0.3333, 0.8071, 0.3333, 0.8071, 0.3333, 0.8333, 0.3056, 0.8333, 0.3056, 0.8071, 0.3056, 0.8071, 0.3056, 0.8333, 0.2778, 0.8333, 0.2778, 0.8071, 0.2778, 0.8071, 0.2778, 0.8333, 0.25, 0.8333, 0.25, 0.8071, 0.25, 0.8071, 0.25, 0.8333, 0.2222, 0.8333, 0.2222, 0.8071, 0.2222, 0.8071, 0.2222, 0.8333, 0.1944, 0.8333, 0.1944, 0.8071, 0.1944, 0.8071, 0.1944, 0.8333, 0.1667, 0.8333, 0.1667, 0.8071, 0.1667, 0.8071, 0.1667, 0.8333, 0.1389, 0.8333, 0.1389, 0.8071, 0.1389, 0.8071, 0.1389, 0.8333, 0.1111, 0.8333, 0.1111, 0.8071, 0.1111, 0.8071, 0.1111, 0.8333, 0.08333, 0.8333, 0.08333, 0.8071, 0.08333, 0.8071, 0.08333, 0.8333, 0.05556, 0.8333, 0.05556, 0.8071, 0.05556, 0.8071, 0.05556, 0.8333, 0.02778, 0.8333, 0.02778, 0.8071, 0.02778, 0.8071, 0.02778, 0.8333, -3.316e-07, 0.8333, -3.316e-07, 0.8071])
me_cylinder.materials.append(mat_case_material)
me_cylinder.use_remesh_fix_poles = True
me_cylinder.use_remesh_preserve_attributes = False
me_cylinder.use_mirror_vertex_groups = False
me_cylinder.update()
me_cylinder_001 = bpy.data.meshes.new('Cylinder.001')
me_cylinder_001.from_pydata([(1.339e-09, -0.5, 0.7861), (0.3643, -0.5, 0.7742), (0.7176, -0.5, 0.7387), (1.049, -0.5, 0.6808), (1.349, -0.5, 0.6022), (1.607, -0.5, 0.5053), (1.817, -0.5, 0.3931), (1.972, -0.5, 0.2689), (2.066, -0.5, 0.1365), (2.098, -0.5, 1.455e-08), (2.066, -0.5, -0.1365), (1.972, -0.5, -0.2689), (1.817, -0.5, -0.3931), (1.607, -0.5, -0.5053), (1.349, -0.5, -0.6022), (1.049, -0.5, -0.6808), (0.7176, -0.5, -0.7387), (0.3643, -0.5, -0.7742), (8.184e-07, -0.5, -0.7861), (-0.3643, -0.5, -0.7742), (-0.7176, -0.5, -0.7387), (-1.049, -0.5, -0.6808), (-1.349, -0.5, -0.6022), (-1.607, -0.5, -0.5053), (-1.817, -0.5, -0.3931), (-1.972, -0.5, -0.2689), (-2.066, -0.5, -0.1365), (-2.098, -0.5, -4.103e-07), (-2.066, -0.5, 0.1365), (-1.972, -0.5, 0.2689), (-1.817, -0.5, 0.3931), (-1.607, -0.5, 0.5053), (-1.349, -0.5, 0.6022), (-1.049, -0.5, 0.6808), (-0.7176, -0.5, 0.7387), (-0.3643, -0.5, 0.7742), (2.186e-09, -0.45, 0.855), (0.3751, -0.45, 0.842), (0.7388, -0.45, 0.8034), (1.08, -0.45, 0.7405), (1.388, -0.45, 0.655), (1.655, -0.45, 0.5496), (1.871, -0.45, 0.4275), (2.03, -0.45, 0.2924), (2.127, -0.45, 0.1485), (2.16, -0.45, 3.202e-08), (2.127, -0.45, -0.1485), (2.03, -0.45, -0.2924), (1.871, -0.45, -0.4275), (1.655, -0.45, -0.5496), (1.388, -0.45, -0.655), (1.08, -0.45, -0.7405), (0.7388, -0.45, -0.8034), (0.3751, -0.45, -0.842), (8.433e-07, -0.45, -0.855), (-0.3751, -0.45, -0.842), (-0.7388, -0.45, -0.8034), (-1.08, -0.45, -0.7405), (-1.388, -0.45, -0.655), (-1.655, -0.45, -0.5496), (-1.871, -0.45, -0.4275), (-2.03, -0.45, -0.2924), (-2.127, -0.45, -0.1485), (-2.16, -0.45, -4.3e-07), (-2.127, -0.45, 0.1485), (-2.03, -0.45, 0.2924), (-1.871, -0.45, 0.4275), (-1.655, -0.45, 0.5496), (-1.388, -0.45, 0.655), (-1.08, -0.45, 0.7405), (-0.7388, -0.45, 0.8034), (-0.3751, -0.45, 0.842), (2.186e-09, -0.125, 0.855), (0.3751, -0.125, 0.842), (0.7388, -0.125, 0.8034), (1.08, -0.125, 0.7405), (1.388, -0.125, 0.655), (1.655, -0.125, 0.5496), (1.871, -0.125, 0.4275), (2.03, -0.125, 0.2924), (2.127, -0.125, 0.1485), (2.16, -0.125, 3.96e-08), (2.127, -0.125, -0.1485), (2.03, -0.125, -0.2924), (1.871, -0.125, -0.4275), (1.655, -0.125, -0.5496), (1.388, -0.125, -0.655), (1.08, -0.125, -0.7405), (0.7388, -0.125, -0.8034), (0.3751, -0.125, -0.842), (8.433e-07, -0.125, -0.855), (-0.3751, -0.125, -0.842), (-0.7388, -0.125, -0.8034), (-1.08, -0.125, -0.7405), (-1.388, -0.125, -0.655), (-1.655, -0.125, -0.5496), (-1.871, -0.125, -0.4275), (-2.03, -0.125, -0.2924), (-2.127, -0.125, -0.1485), (-2.16, -0.125, -4.225e-07), (-2.127, -0.125, 0.1485), (-2.03, -0.125, 0.2924), (-1.871, -0.125, 0.4275), (-1.655, -0.125, 0.5496), (-1.388, -0.125, 0.655), (-1.08, -0.125, 0.7405), (-0.7388, -0.125, 0.8034), (-0.3751, -0.125, 0.842)], [], [(36, 0, 1, 37), (37, 1, 2, 38), (38, 2, 3, 39), (39, 3, 4, 40), (40, 4, 5, 41), (41, 5, 6, 42), (42, 6, 7, 43), (43, 7, 8, 44), (44, 8, 9, 45), (45, 9, 10, 46), (46, 10, 11, 47), (47, 11, 12, 48), (48, 12, 13, 49), (49, 13, 14, 50), (50, 14, 15, 51), (51, 15, 16, 52), (52, 16, 17, 53), (53, 17, 18, 54), (54, 18, 19, 55), (55, 19, 20, 56), (56, 20, 21, 57), (57, 21, 22, 58), (58, 22, 23, 59), (59, 23, 24, 60), (60, 24, 25, 61), (61, 25, 26, 62), (62, 26, 27, 63), (63, 27, 28, 64), (64, 28, 29, 65), (65, 29, 30, 66), (66, 30, 31, 67), (67, 31, 32, 68), (68, 32, 33, 69), (69, 33, 34, 70), (1, 0, 35, 34, 33, 32, 31, 30, 29, 28, 27, 26, 25, 24, 23, 22, 21, 20, 19, 18, 17, 16, 15, 14, 13, 12, 11, 10, 9, 8, 7, 6, 5, 4, 3, 2), (70, 34, 35, 71), (71, 35, 0, 36), (107, 71, 36, 72), (106, 70, 71, 107), (105, 69, 70, 106), (104, 68, 69, 105), (103, 67, 68, 104), (102, 66, 67, 103), (101, 65, 66, 102), (100, 64, 65, 101), (99, 63, 64, 100), (98, 62, 63, 99), (97, 61, 62, 98), (96, 60, 61, 97), (95, 59, 60, 96), (94, 58, 59, 95), (93, 57, 58, 94), (92, 56, 57, 93), (91, 55, 56, 92), (90, 54, 55, 91), (89, 53, 54, 90), (88, 52, 53, 89), (87, 51, 52, 88), (86, 50, 51, 87), (85, 49, 50, 86), (84, 48, 49, 85), (83, 47, 48, 84), (82, 46, 47, 83), (81, 45, 46, 82), (80, 44, 45, 81), (79, 43, 44, 80), (78, 42, 43, 79), (77, 41, 42, 78), (76, 40, 41, 77), (75, 39, 40, 76), (74, 38, 39, 75), (73, 37, 38, 74), (72, 36, 37, 73)])
me_cylinder_001.polygons.foreach_set('use_smooth', [True] * 73)
_uv = me_cylinder_001.uv_layers.new(name='UVMap')
_uv.uv.foreach_set('vector', [1.0, 0.9347, 1.0, 1.0, 0.9722, 1.0, 0.9722, 0.9347, 0.9722, 0.9347, 0.9722, 1.0, 0.9444, 1.0, 0.9444, 0.9347, 0.9444, 0.9347, 0.9444, 1.0, 0.9167, 1.0, 0.9167, 0.9347, 0.9167, 0.9347, 0.9167, 1.0, 0.8889, 1.0, 0.8889, 0.9347, 0.8889, 0.9347, 0.8889, 1.0, 0.8611, 1.0, 0.8611, 0.9347, 0.8611, 0.9347, 0.8611, 1.0, 0.8333, 1.0, 0.8333, 0.9347, 0.8333, 0.9347, 0.8333, 1.0, 0.8056, 1.0, 0.8056, 0.9347, 0.8056, 0.9347, 0.8056, 1.0, 0.7778, 1.0, 0.7778, 0.9347, 0.7778, 0.9347, 0.7778, 1.0, 0.75, 1.0, 0.75, 0.9347, 0.75, 0.9347, 0.75, 1.0, 0.7222, 1.0, 0.7222, 0.9347, 0.7222, 0.9347, 0.7222, 1.0, 0.6944, 1.0, 0.6944, 0.9347, 0.6944, 0.9347, 0.6944, 1.0, 0.6667, 1.0, 0.6667, 0.9347, 0.6667, 0.9347, 0.6667, 1.0, 0.6389, 1.0, 0.6389, 0.9347, 0.6389, 0.9347, 0.6389, 1.0, 0.6111, 1.0, 0.6111, 0.9347, 0.6111, 0.9347, 0.6111, 1.0, 0.5833, 1.0, 0.5833, 0.9347, 0.5833, 0.9347, 0.5833, 1.0, 0.5556, 1.0, 0.5556, 0.9347, 0.5556, 0.9347, 0.5556, 1.0, 0.5278, 1.0, 0.5278, 0.9347, 0.5278, 0.9347, 0.5278, 1.0, 0.5, 1.0, 0.5, 0.9347, 0.5, 0.9347, 0.5, 1.0, 0.4722, 1.0, 0.4722, 0.9347, 0.4722, 0.9347, 0.4722, 1.0, 0.4444, 1.0, 0.4444, 0.9347, 0.4444, 0.9347, 0.4444, 1.0, 0.4167, 1.0, 0.4167, 0.9347, 0.4167, 0.9347, 0.4167, 1.0, 0.3889, 1.0, 0.3889, 0.9347, 0.3889, 0.9347, 0.3889, 1.0, 0.3611, 1.0, 0.3611, 0.9347, 0.3611, 0.9347, 0.3611, 1.0, 0.3333, 1.0, 0.3333, 0.9347, 0.3333, 0.9347, 0.3333, 1.0, 0.3056, 1.0, 0.3056, 0.9347, 0.3056, 0.9347, 0.3056, 1.0, 0.2778, 1.0, 0.2778, 0.9347, 0.2778, 0.9347, 0.2778, 1.0, 0.25, 1.0, 0.25, 0.9347, 0.25, 0.9347, 0.25, 1.0, 0.2222, 1.0, 0.2222, 0.9347, 0.2222, 0.9347, 0.2222, 1.0, 0.1944, 1.0, 0.1944, 0.9347, 0.1944, 0.9347, 0.1944, 1.0, 0.1667, 1.0, 0.1667, 0.9347, 0.1667, 0.9347, 0.1667, 1.0, 0.1389, 1.0, 0.1389, 0.9347, 0.1389, 0.9347, 0.1389, 1.0, 0.1111, 1.0, 0.1111, 0.9347, 0.1111, 0.9347, 0.1111, 1.0, 0.08333, 1.0, 0.08333, 0.9347, 0.08333, 0.9347, 0.08333, 1.0, 0.05556, 1.0, 0.05556, 0.9347, 0.5758, 0.7406, 0.4887, 0.7442, 0.4016, 0.7406, 0.3172, 0.7298, 0.2379, 0.7121, 0.1663, 0.6881, 0.1045, 0.6585, 0.0543, 0.6242, 0.01734, 0.5863, -0.005288, 0.5459, -0.01291, 0.5042, -0.005288, 0.4626, 0.01734, 0.4221, 0.0543, 0.3842, 0.1045, 0.35, 0.1663, 0.3204, 0.2379, 0.2964, 0.3172, 0.2787, 0.4016, 0.2679, 0.4887, 0.2642, 0.5758, 0.2679, 0.6603, 0.2787, 0.7395, 0.2964, 0.8112, 0.3204, 0.873, 0.35, 0.9232, 0.3842, 0.9601, 0.4221, 0.9827, 0.4626, 0.9904, 0.5042, 0.9827, 0.5459, 0.9601, 0.5863, 0.9232, 0.6242, 0.873, 0.6585, 0.8112, 0.6881, 0.7395, 0.7121, 0.6603, 0.7298, 0.05556, 0.9347, 0.05556, 1.0, 0.02778, 1.0, 0.02778, 0.9347, 0.02778, 0.9347, 0.02778, 1.0, -3.316e-07, 1.0, -3.316e-07, 0.9347, 0.02778, 0.8333, 0.02778, 0.9347, -3.316e-07, 0.9347, -3.316e-07, 0.8333, 0.05556, 0.8333, 0.05556, 0.9347, 0.02778, 0.9347, 0.02778, 0.8333, 0.08333, 0.8333, 0.08333, 0.9347, 0.05556, 0.9347, 0.05556, 0.8333, 0.1111, 0.8333, 0.1111, 0.9347, 0.08333, 0.9347, 0.08333, 0.8333, 0.1389, 0.8333, 0.1389, 0.9347, 0.1111, 0.9347, 0.1111, 0.8333, 0.1667, 0.8333, 0.1667, 0.9347, 0.1389, 0.9347, 0.1389, 0.8333, 0.1944, 0.8333, 0.1944, 0.9347, 0.1667, 0.9347, 0.1667, 0.8333, 0.2222, 0.8333, 0.2222, 0.9347, 0.1944, 0.9347, 0.1944, 0.8333, 0.25, 0.8333, 0.25, 0.9347, 0.2222, 0.9347, 0.2222, 0.8333, 0.2778, 0.8333, 0.2778, 0.9347, 0.25, 0.9347, 0.25, 0.8333, 0.3056, 0.8333, 0.3056, 0.9347, 0.2778, 0.9347, 0.2778, 0.8333, 0.3333, 0.8333, 0.3333, 0.9347, 0.3056, 0.9347, 0.3056, 0.8333, 0.3611, 0.8333, 0.3611, 0.9347, 0.3333, 0.9347, 0.3333, 0.8333, 0.3889, 0.8333, 0.3889, 0.9347, 0.3611, 0.9347, 0.3611, 0.8333, 0.4167, 0.8333, 0.4167, 0.9347, 0.3889, 0.9347, 0.3889, 0.8333, 0.4444, 0.8333, 0.4444, 0.9347, 0.4167, 0.9347, 0.4167, 0.8333, 0.4722, 0.8333, 0.4722, 0.9347, 0.4444, 0.9347, 0.4444, 0.8333, 0.5, 0.8333, 0.5, 0.9347, 0.4722, 0.9347, 0.4722, 0.8333, 0.5278, 0.8333, 0.5278, 0.9347, 0.5, 0.9347, 0.5, 0.8333, 0.5556, 0.8333, 0.5556, 0.9347, 0.5278, 0.9347, 0.5278, 0.8333, 0.5833, 0.8333, 0.5833, 0.9347, 0.5556, 0.9347, 0.5556, 0.8333, 0.6111, 0.8333, 0.6111, 0.9347, 0.5833, 0.9347, 0.5833, 0.8333, 0.6389, 0.8333, 0.6389, 0.9347, 0.6111, 0.9347, 0.6111, 0.8333, 0.6667, 0.8333, 0.6667, 0.9347, 0.6389, 0.9347, 0.6389, 0.8333, 0.6944, 0.8333, 0.6944, 0.9347, 0.6667, 0.9347, 0.6667, 0.8333, 0.7222, 0.8333, 0.7222, 0.9347, 0.6944, 0.9347, 0.6944, 0.8333, 0.75, 0.8333, 0.75, 0.9347, 0.7222, 0.9347, 0.7222, 0.8333, 0.7778, 0.8333, 0.7778, 0.9347, 0.75, 0.9347, 0.75, 0.8333, 0.8056, 0.8333, 0.8056, 0.9347, 0.7778, 0.9347, 0.7778, 0.8333, 0.8333, 0.8333, 0.8333, 0.9347, 0.8056, 0.9347, 0.8056, 0.8333, 0.8611, 0.8333, 0.8611, 0.9347, 0.8333, 0.9347, 0.8333, 0.8333, 0.8889, 0.8333, 0.8889, 0.9347, 0.8611, 0.9347, 0.8611, 0.8333, 0.9167, 0.8333, 0.9167, 0.9347, 0.8889, 0.9347, 0.8889, 0.8333, 0.9444, 0.8333, 0.9444, 0.9347, 0.9167, 0.9347, 0.9167, 0.8333, 0.9722, 0.8333, 0.9722, 0.9347, 0.9444, 0.9347, 0.9444, 0.8333, 1.0, 0.8333, 1.0, 0.9347, 0.9722, 0.9347, 0.9722, 0.8333])
me_cylinder_001.materials.append(mat_button_material)
me_cylinder_001.use_remesh_fix_poles = True
me_cylinder_001.use_remesh_preserve_attributes = False
me_cylinder_001.use_mirror_vertex_groups = False
me_cylinder_001.update()

# ---- objects
ob_light = bpy.data.objects.new('Light', light_light)
ob_camera = bpy.data.objects.new('Camera', cam_camera)
ob_case = bpy.data.objects.new('case', me_cylinder)
ob_button = bpy.data.objects.new('button', me_cylinder_001)

# ---- transforms, parenting, visibility, modifiers, constraints
ob_light.location = (-3.844, -11.84, 16.28)
ob_light.rotation_euler = (0.6503, 0.05522, 1.866)
ob_light.lock_rotations_4d = False
ob_light.empty_display_type = 'ARROWS'
ob_light.color = (0.0, 0.0, 0.0, 0.0)
ob_light.lineart.crease_threshold = 0.0
ob_camera.location = (7.359, -15.78, 4.958)
ob_camera.rotation_euler = (1.109, 0.0, 0.8149)
ob_camera.lock_rotations_4d = False
ob_camera.empty_display_type = 'ARROWS'
ob_camera.color = (0.0, 0.0, 0.0, 0.0)
ob_camera.display_type = 'WIRE'
ob_camera.lineart.crease_threshold = 0.0
ob_case.location = (0.0, 0.0, 0.0)
ob_case.lineart.crease_threshold = 0.0
ob_button.location = (0.0, 0.0, 0.0)
ob_button.lineart.crease_threshold = 0.0

# ---- collection membership
col_collection.objects.link(ob_light)
col_collection.objects.link(ob_camera)
col_collection.objects.link(ob_case)
col_collection.objects.link(ob_button)

# ---- scene / render settings (as saved in the file)
scene.camera = ob_camera
scene.frame_start = 1; scene.frame_end = 35; scene.frame_set(1)
scene.render.engine = 'BLENDER_EEVEE_NEXT'
scene.cycles.use_denoising = False
scene.cycles.samples = 128
scene.cycles.sampling_pattern = 'TABULATED_SOBOL'
scene.cycles.use_adaptive_sampling = False
scene.cycles.use_light_tree = False
scene.view_settings.view_transform = 'Filmic'
bpy.context.view_layer.update()
